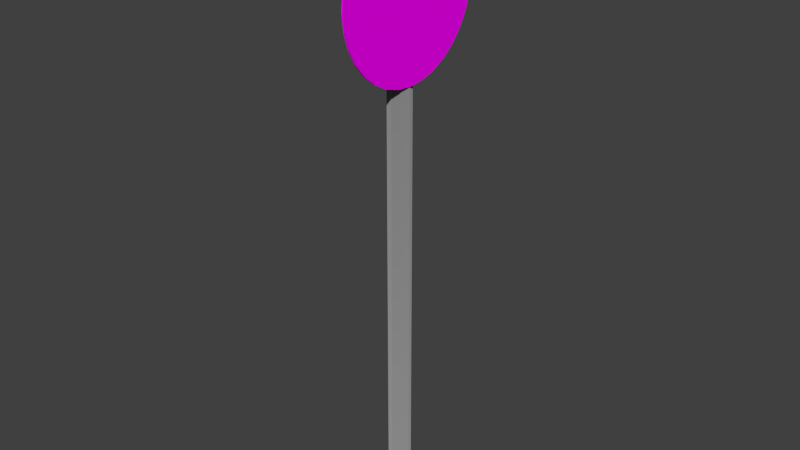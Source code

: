# Source: OO-Schild_30er.blend  (saved by Blender 2.72.0; exported with 4.5.12 LTS)
import bpy
from mathutils import Matrix  # noqa: F401  (used for matrix-valued properties, if any)

bpy.ops.wm.read_factory_settings(use_empty=True)
scene = bpy.context.scene
scene.name = 'Scene'

# ---- collections
col_collection_1 = bpy.data.collections.new('Collection 1'); scene.collection.children.link(col_collection_1)

# ---- images (referenced by path relative to the original .blend; pixels are not part of the script)
import os
ASSET_DIR = os.environ.get("B2B_ASSET_DIR", "")  # directory of the original .blend (textures are referenced by path, not embedded)
HERE = os.path.dirname(os.path.abspath(__file__))  # packed textures are extracted next to this script under _unpacked/

def load_image(name, relpath, width, height, colorspace="sRGB"):
    """Load a texture the original file referenced (path relative to the .blend, or extracted next to this script)."""
    p = next((c for c in (os.path.join(HERE, relpath), os.path.join(ASSET_DIR, relpath)) if relpath and os.path.exists(c)), "")
    if p:
        img = bpy.data.images.load(p, check_existing=True)
        img.name = name
    else:  # same state as the original file: an image datablock whose file is absent (Cycles renders it pink)
        img = bpy.data.images.new(name, width, height)
        img.source = "FILE"
        img.filepath = "//" + (relpath or name)
    img.colorspace_settings.name = colorspace
    return img
img_30erschild_png = load_image('30erschild.png', '30erschild.png', 1024, 1024, 'sRGB')

# ---- materials (node trees are filled in below, after node groups)
mat_material_002 = bpy.data.materials.new('Material.002')
mat_material_002.alpha_threshold = 0.0
mat_material_002.roughness = 0.5
mat_material_001 = bpy.data.materials.new('Material.001')
mat_material_001.alpha_threshold = 0.0
mat_material_001.roughness = 0.5

# ---- material node trees
mat_material_002.use_nodes = True; mat_material_002.node_tree.nodes.clear()
_N = mat_material_002.node_tree.nodes; _L = mat_material_002.node_tree.links
n0 = _N.new('ShaderNodeOutputMaterial'); n0.name = 'Material Output'; n0.location = (300, 300)
n1 = _N.new('ShaderNodeBsdfDiffuse'); n1.name = 'Diffuse BSDF'; n1.location = (10, 300)
n2 = _N.new('ShaderNodeTexImage'); n2.name = 'Image Texture'; n2.location = (-180, 300)
n2.width = 140
n2.image = img_30erschild_png
_L.new(n1.outputs[0], n0.inputs[0])
_L.new(n2.outputs[0], n1.inputs[0])
n0.is_active_output = True
mat_material_001.use_nodes = True; mat_material_001.node_tree.nodes.clear()
_N = mat_material_001.node_tree.nodes; _L = mat_material_001.node_tree.links
n0 = _N.new('ShaderNodeOutputMaterial'); n0.name = 'Material Output'; n0.location = (300, 300)
n1 = _N.new('ShaderNodeBsdfDiffuse'); n1.name = 'Diffuse BSDF'; n1.location = (10, 300)
n1.inputs[0].default_value = (0.2529, 0.2529, 0.2529, 1.0)
n1.inputs[1].default_value = 1.0
_L.new(n1.outputs[0], n0.inputs[0])
n0.is_active_output = True

# ---- world
world_world = bpy.data.worlds.new('World'); scene.world = world_world
world_world.color = (0.05088, 0.05088, 0.05088)
world_world.use_sun_shadow = False
world_world.sun_shadow_jitter_overblur = 0.0
world_world.cycles.sampling_method = 'MANUAL'
world_world.cycles.sample_map_resolution = 256

# ---- meshes
me_circle = bpy.data.meshes.new('Circle')
me_circle.from_pydata([(-8.076e-08, 1.0, -1.07), (-0.1951, 0.9808, -1.07), (-0.3827, 0.9239, -1.07), (-0.5556, 0.8315, -1.07), (-0.7071, 0.7071, -1.07), (-0.8315, 0.5556, -1.07), (-0.9239, 0.3827, -1.07), (-0.9808, 0.1951, -1.07), (-1.0, 7.55e-08, -1.07), (-0.9808, -0.1951, -1.07), (-0.9239, -0.3827, -1.07), (-0.8315, -0.5556, -1.07), (-0.7071, -0.7071, -1.07), (-0.5556, -0.8315, -1.07), (-0.3827, -0.9239, -1.07), (-0.1951, -0.9808, -1.07), (2.451e-07, -1.0, -1.07), (0.1951, -0.9808, -1.07), (0.3827, -0.9239, -1.07), (0.5556, -0.8315, -1.07), (0.7071, -0.7071, -1.07), (0.8315, -0.5556, -1.07), (0.9239, -0.3827, -1.07), (0.9808, -0.1951, -1.07), (1.0, 9.656e-07, -1.07), (0.9808, 0.1951, -1.07), (0.9239, 0.3827, -1.07), (0.8315, 0.5556, -1.07), (0.7071, 0.7071, -1.07), (0.5556, 0.8315, -1.07), (0.3827, 0.9239, -1.07), (0.1951, 0.9808, -1.07), (-7.934e-08, 1.0, -1.051), (-0.1951, 0.9808, -1.051), (-0.3827, 0.9239, -1.051), (-0.5556, 0.8315, -1.051), (-0.7071, 0.7071, -1.051), (-0.8315, 0.5556, -1.051), (-0.9239, 0.3827, -1.051), (-0.9808, 0.1951, -1.051), (-1.0, 7.55e-08, -1.051), (-0.9808, -0.1951, -1.051), (-0.9239, -0.3827, -1.051), (-0.8315, -0.5556, -1.051), (-0.7071, -0.7071, -1.051), (-0.5556, -0.8315, -1.051), (-0.3827, -0.9239, -1.051), (-0.1951, -0.9808, -1.051), (2.465e-07, -1.0, -1.051), (0.1951, -0.9808, -1.051), (0.3827, -0.9239, -1.051), (0.5556, -0.8315, -1.051), (0.7071, -0.7071, -1.051), (0.8315, -0.5556, -1.051), (0.9239, -0.3827, -1.051), (0.9808, -0.1951, -1.051), (1.0, 9.656e-07, -1.051), (0.9808, 0.1951, -1.051), (0.9239, 0.3827, -1.051), (0.8315, 0.5556, -1.051), (0.7071, 0.7071, -1.051), (0.5556, 0.8315, -1.051), (0.3827, 0.9239, -1.051), (0.1951, 0.9808, -1.051)], [], [(1, 0, 31, 30, 29, 28, 27, 26, 25, 24, 23, 22, 21, 20, 19, 18, 17, 16, 15, 14, 13, 12, 11, 10, 9, 8, 7, 6, 5, 4, 3, 2), (33, 34, 35, 36, 37, 38, 39, 40, 41, 42, 43, 44, 45, 46, 47, 48, 49, 50, 51, 52, 53, 54, 55, 56, 57, 58, 59, 60, 61, 62, 63, 32), (29, 30, 62, 61), (18, 19, 51, 50), (7, 8, 40, 39), (27, 28, 60, 59), (16, 17, 49, 48), (5, 6, 38, 37), (25, 26, 58, 57), (3, 4, 36, 35), (14, 15, 47, 46), (23, 24, 56, 55), (1, 2, 34, 33), (12, 13, 45, 44), (21, 22, 54, 53), (10, 11, 43, 42), (30, 31, 63, 62), (19, 20, 52, 51), (8, 9, 41, 40), (28, 29, 61, 60), (17, 18, 50, 49), (6, 7, 39, 38), (26, 27, 59, 58), (4, 5, 37, 36), (15, 16, 48, 47), (24, 25, 57, 56), (2, 3, 35, 34), (13, 14, 46, 45), (22, 23, 55, 54), (0, 1, 33, 32), (11, 12, 44, 43), (31, 0, 32, 63), (20, 21, 53, 52), (9, 10, 42, 41)])
_uv = me_circle.uv_layers.new(name='UVMap')
_uv.uv.foreach_set('vector', [0.0, 0.0, 0.0, 0.0, 0.0, 0.0, 0.0, 0.0, 0.0, 0.0, 0.0, 0.0, 0.0, 0.0, 0.0, 0.0, 0.0, 0.0, 0.0, 0.0, 0.0, 0.0, 0.0, 0.0, 0.0, 0.0, 0.0, 0.0, 0.0, 0.0, 0.0, 0.0, 0.0, 0.0, 0.0, 0.0, 0.0, 0.0, 0.0, 0.0, 0.0, 0.0, 0.0, 0.0, 0.0, 0.0, 0.0, 0.0, 0.0, 0.0, 0.0, 0.0, 0.0, 0.0, 0.0, 0.0, 0.0, 0.0, 0.0, 0.0, 0.0, 0.0, 0.0, 0.0, 0.9663, 0.581, 0.9408, 0.671, 0.8982, 0.7543, 0.8402, 0.8277, 0.769, 0.8884, 0.6874, 0.934, 0.5984, 0.9628, 0.5055, 0.9737, 0.4122, 0.9663, 0.3222, 0.9408, 0.2389, 0.8982, 0.1655, 0.8402, 0.1049, 0.769, 0.05926, 0.6874, 0.03046, 0.5984, 0.01957, 0.5055, 0.02701, 0.4122, 0.0525, 0.3222, 0.09506, 0.2389, 0.1531, 0.1655, 0.2243, 0.1049, 0.3059, 0.05926, 0.3949, 0.03045, 0.4878, 0.01956, 0.5811, 0.02701, 0.6711, 0.0525, 0.7543, 0.09506, 0.8277, 0.1531, 0.8884, 0.2242, 0.934, 0.3059, 0.9628, 0.3949, 0.9737, 0.4878, 0.0, 0.0, 0.0, 0.0, 0.0, 0.0, 0.0, 0.0, 0.0, 0.0, 0.0, 0.0, 0.0, 0.0, 0.0, 0.0, 0.0, 0.0, 0.0, 0.0, 0.0, 0.0, 0.0, 0.0, 0.0, 0.0, 0.0, 0.0, 0.0, 0.0, 0.0, 0.0, 0.0, 0.0, 0.0, 0.0, 0.0, 0.0, 0.0, 0.0, 0.0, 0.0, 0.0, 0.0, 0.0, 0.0, 0.0, 0.0, 0.0, 0.0, 0.0, 0.0, 0.0, 0.0, 0.0, 0.0, 0.0, 0.0, 0.0, 0.0, 0.0, 0.0, 0.0, 0.0, 0.0, 0.0, 0.0, 0.0, 0.0, 0.0, 0.0, 0.0, 0.0, 0.0, 0.0, 0.0, 0.0, 0.0, 0.0, 0.0, 0.0, 0.0, 0.0, 0.0, 0.0, 0.0, 0.0, 0.0, 0.0, 0.0, 0.0, 0.0, 0.0, 0.0, 0.0, 0.0, 0.0, 0.0, 0.0, 0.0, 0.0, 0.0, 0.0, 0.0, 0.0, 0.0, 0.0, 0.0, 0.0, 0.0, 0.0, 0.0, 0.0, 0.0, 0.0, 0.0, 0.0, 0.0, 0.0, 0.0, 0.0, 0.0, 0.0, 0.0, 0.0, 0.0, 0.0, 0.0, 0.0, 0.0, 0.0, 0.0, 0.0, 0.0, 0.0, 0.0, 0.0, 0.0, 0.0, 0.0, 0.0, 0.0, 0.0, 0.0, 0.0, 0.0, 0.0, 0.0, 0.0, 0.0, 0.0, 0.0, 0.0, 0.0, 0.0, 0.0, 0.0, 0.0, 0.0, 0.0, 0.0, 0.0, 0.0, 0.0, 0.0, 0.0, 0.0, 0.0, 0.0, 0.0, 0.0, 0.0, 0.0, 0.0, 0.0, 0.0, 0.0, 0.0, 0.0, 0.0, 0.0, 0.0, 0.0, 0.0, 0.0, 0.0, 0.0, 0.0, 0.0, 0.0, 0.0, 0.0, 0.0, 0.0, 0.0, 0.0, 0.0, 0.0, 0.0, 0.0, 0.0, 0.0, 0.0, 0.0, 0.0, 0.0, 0.0, 0.0, 0.0, 0.0, 0.0, 0.0, 0.0, 0.0, 0.0, 0.0, 0.0, 0.0, 0.0, 0.0, 0.0, 0.0, 0.0, 0.0, 0.0, 0.0, 0.0, 0.0, 0.0, 0.0, 0.0, 0.0, 0.0, 0.0, 0.0, 0.0, 0.0, 0.0, 0.0, 0.0, 0.0, 0.0, 0.0, 0.0, 0.0, 0.0, 0.0, 0.0, 0.0, 0.0, 0.0, 0.0, 0.0, 0.0, 0.0, 0.0])
me_circle.materials.append(mat_material_002)
me_circle.use_remesh_preserve_volume = False
me_circle.use_remesh_preserve_attributes = False
me_circle.use_mirror_vertex_groups = False
me_circle.update()
me_cylinder = bpy.data.meshes.new('Cylinder')
me_cylinder.from_pydata([(0.0, 1.0, -1.0), (0.0, 1.0, 1.0), (0.7071, 0.7071, -1.0), (0.7071, 0.7071, 1.0), (1.0, -4.371e-08, -1.0), (1.0, -4.371e-08, 1.0), (0.7071, -0.7071, -1.0), (0.7071, -0.7071, 1.0), (-8.742e-08, -1.0, -1.0), (-8.742e-08, -1.0, 1.0), (-0.7071, -0.7071, -1.0), (-0.7071, -0.7071, 1.0), (-1.0, 1.192e-08, -1.0), (-1.0, 1.192e-08, 1.0), (-0.7071, 0.7071, -1.0), (-0.7071, 0.7071, 1.0)], [], [(0, 1, 3, 2), (2, 3, 5, 4), (4, 5, 7, 6), (6, 7, 9, 8), (8, 9, 11, 10), (10, 11, 13, 12), (3, 1, 15, 13, 11, 9, 7, 5), (14, 15, 1, 0), (12, 13, 15, 14), (0, 2, 4, 6, 8, 10, 12, 14)])
me_cylinder.materials.append(mat_material_001)
me_cylinder.use_remesh_preserve_volume = False
me_cylinder.use_remesh_preserve_attributes = False
me_cylinder.use_mirror_vertex_groups = False
me_cylinder.update()

# ---- objects
ob_circle = bpy.data.objects.new('Circle', me_circle)
ob_cylinder = bpy.data.objects.new('Cylinder', me_cylinder)

# ---- transforms, parenting, visibility, modifiers, constraints
ob_circle.location = (1.198, 0.0, 6.113)
ob_circle.rotation_euler = (-0.0, 1.571, 0.0)
ob_circle.lineart.crease_threshold = 0.0
ob_cylinder.location = (0.0, 0.0, 3.371)
ob_cylinder.scale = (0.1377, 0.1377, -3.556)
ob_cylinder.lineart.crease_threshold = 0.0

# ---- collection membership
col_collection_1.objects.link(ob_circle)
col_collection_1.objects.link(ob_cylinder)

# ---- scene / render settings (as saved in the file)
scene.frame_start = 1; scene.frame_end = 250; scene.frame_set(1)
scene.render.engine = 'CYCLES'
scene.render.resolution_percentage = 50
scene.render.dither_intensity = 0.0
scene.cycles.use_denoising = False
scene.cycles.samples = 10
scene.cycles.sampling_pattern = 'TABULATED_SOBOL'
scene.cycles.light_sampling_threshold = 0.0
scene.cycles.use_adaptive_sampling = False
scene.cycles.use_light_tree = False
scene.cycles.blur_glossy = 0.0
scene.cycles.pixel_filter_type = 'GAUSSIAN'
scene.cycles.sample_clamp_indirect = 0.0
scene.view_settings.view_transform = 'Standard'
bpy.context.view_layer.update()

# ---- added for rendering (the .blend has no active camera and no usable light): camera, sun
cam_auto = bpy.data.cameras.new('AutoCamera')
cam_auto.lens = 50.0
cam_auto.sensor_width = 36.0
cam_auto.clip_end = 1000.0
ob_auto_camera = bpy.data.objects.new('AutoCamera', cam_auto)
scene.collection.objects.link(ob_auto_camera)
ob_auto_camera.location = (7.01144, -8.40801, 9.06912)
ob_auto_camera.rotation_euler = (1.09748, -7.21219e-08, 0.694738)
scene.camera = ob_auto_camera
light_auto_sun = bpy.data.lights.new('AutoSun', 'SUN')
light_auto_sun.energy = 3.0
light_auto_sun.angle = 0.0523599
ob_auto_sun = bpy.data.objects.new('AutoSun', light_auto_sun)
scene.collection.objects.link(ob_auto_sun)
ob_auto_sun.rotation_euler = (0.872665, 0.174533, 0.523599)
bpy.context.view_layer.update()
